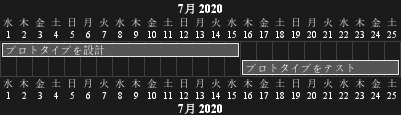

The diagram above was rendered by PlantUML. Its source (embedded in the PNG):
@startgantt
language ja

[プロトタイプを設計] lasts 15 days
[プロトタイプをテスト] lasts 10 days

Project starts 2020-07-01
[プロトタイプを設計] ends 2020-07-15
[プロトタイプをテスト] ends 2020-07-25

@endgantt